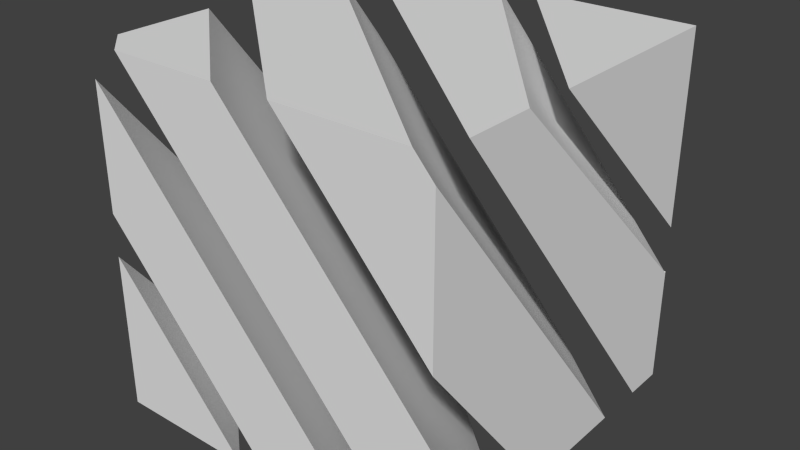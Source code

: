# Source: character13.blend  (saved by Blender 2.76.0; exported with 4.5.12 LTS)
import bpy
from mathutils import Matrix  # noqa: F401  (used for matrix-valued properties, if any)

bpy.ops.wm.read_factory_settings(use_empty=True)
scene = bpy.context.scene
scene.name = 'Scene'

# ---- collections
col_collection_1 = bpy.data.collections.new('Collection 1'); scene.collection.children.link(col_collection_1)

# ---- world
world_world = bpy.data.worlds.new('World'); scene.world = world_world
world_world.color = (0.05088, 0.05088, 0.05088)
world_world.use_sun_shadow = False
world_world.sun_shadow_jitter_overblur = 0.0
world_world.cycles.sampling_method = 'MANUAL'
world_world.cycles.sample_map_resolution = 256

# ---- meshes
me_cube_003 = bpy.data.meshes.new('Cube.003')
me_cube_003.from_pydata([(-1.0, -0.8471, 1.0), (-1.0, -0.2893, 1.0), (-1.0, 1.0, -0.634), (-1.0, 1.0, -1.0), (-1.0, 0.731, -1.0), (-0.8251, -1.0, 1.0), (-0.1867, -1.0, 1.0), (-0.6695, 1.0, -1.0), (1.0, -1.0, -0.3142), (1.0, -0.4588, -1.0), (1.0, -1.0, -1.0), (0.9809, -1.0, -1.0), (-1.0, 0.002456, 1.0), (-1.0, 0.6524, 1.0), (-1.0, 1.0, 0.5595), (-1.0, 1.0, -0.2642), (0.1472, -1.0, 1.0), (0.891, -1.0, 1.0), (1.0, -1.0, 0.8793), (1.0, 0.4829, -1.0), (0.4082, 1.0, -1.0), (-0.3356, 1.0, -1.0), (1.0, -1.0, 0.05556), (1.0, -0.1671, -1.0), (-1.0, 0.9442, 1.0), (-1.0, 1.0, 1.0), (-1.0, 1.0, 0.9292), (1.0, -0.8035, 1.0), (1.0, -0.4116, 1.0), (-0.153, 1.0, 1.0), (0.992, 1.0, -0.3429), (1.0, 1.0, -0.3429), (1.0, 1.0, -1.0), (0.7421, 1.0, -1.0), (1.0, 0.7746, -1.0), (1.0, 0.9953, -0.3478), (0.07944, 1.0, 1.0), (1.0, 1.0, 1.0), (1.0, 1.0, -0.07966), (1.0, -0.127, 1.0), (-1.0, 0.4392, -1.0), (-1.0, -0.11, -1.0), (-1.0, -1.0, 0.1279), (-1.0, -1.0, 0.824), (0.647, -1.0, -1.0), (0.0185, -1.0, -1.0), (-1.0, -0.3, -1.0), (-1.0, -1.0, -1.0), (-1.0, -1.0, -0.1129), (-0.199, -1.0, -1.0)], [], [(0, 1, 2, 3, 4), (5, 6, 1, 0), (7, 2, 1, 6, 8, 9), (7, 3, 2), (4, 3, 7, 9, 10, 11), (6, 5, 11, 10, 8), (8, 10, 9), (4, 11, 5, 0), (12, 13, 14, 15), (13, 12, 16, 17), (17, 18, 19, 20, 14, 13), (20, 21, 15, 14), (17, 16, 22, 18), (18, 22, 23, 19), (21, 20, 19, 23), (16, 12, 15, 21, 23, 22), (24, 25, 26), (27, 28, 29, 25, 24), (25, 29, 30, 31, 32, 33, 26), (28, 27, 34, 32, 31, 35), (35, 30, 29, 28), (30, 35, 31), (33, 32, 34), (33, 34, 27, 24, 26), (36, 37, 38), (39, 37, 36), (37, 39, 38), (39, 36, 38), (40, 41, 42, 43), (43, 44, 40), (41, 40, 44, 45), (43, 42, 45, 44), (45, 42, 41), (46, 47, 48), (47, 46, 49), (48, 47, 49), (49, 46, 48)])
_uv = me_cube_003.uv_layers.new(name='UVMap')
_uv.uv.foreach_set('vector', [0.3095, 0.05214, 0.3285, 0.03835, 0.3213, 0.01603, 0.2978, 0.01603, 0.2906, 0.03835, 0.2896, 0.01222, 0.3295, 0.01222, 0.3295, 0.05214, 0.2896, 0.05214, 0.3095, 0.05214, 0.3268, 0.04216, 0.3268, 0.0222, 0.3095, 0.01222, 0.2923, 0.0222, 0.2923, 0.04216, 0.2896, 0.01222, 0.3295, 0.01222, 0.3295, 0.05214, 0.3095, 0.05214, 0.3268, 0.04216, 0.3268, 0.0222, 0.3095, 0.01222, 0.2923, 0.0222, 0.2923, 0.04216, 0.3095, 0.05214, 0.3285, 0.03835, 0.3213, 0.01603, 0.2978, 0.01603, 0.2906, 0.03835, 0.2896, 0.01222, 0.3295, 0.01222, 0.3295, 0.05214, 0.2896, 0.01222, 0.3295, 0.01222, 0.3295, 0.05214, 0.2896, 0.05214, 0.2896, 0.01222, 0.3295, 0.01222, 0.3295, 0.05214, 0.2896, 0.05214, 0.2896, 0.01222, 0.3295, 0.01222, 0.3295, 0.05214, 0.2896, 0.05214, 0.3095, 0.05214, 0.3268, 0.04216, 0.3268, 0.0222, 0.3095, 0.01222, 0.2923, 0.0222, 0.2923, 0.04216, 0.2896, 0.01222, 0.3295, 0.01222, 0.3295, 0.05214, 0.2896, 0.05214, 0.2896, 0.01222, 0.3295, 0.01222, 0.3295, 0.05214, 0.2896, 0.05214, 0.2896, 0.01222, 0.3295, 0.01222, 0.3295, 0.05214, 0.2896, 0.05214, 0.2896, 0.01222, 0.3295, 0.01222, 0.3295, 0.05214, 0.2896, 0.05214, 0.3095, 0.05214, 0.3268, 0.04216, 0.3268, 0.0222, 0.3095, 0.01222, 0.2923, 0.0222, 0.2923, 0.04216, 0.2896, 0.01222, 0.3295, 0.01222, 0.3295, 0.05214, 0.3095, 0.05214, 0.3285, 0.03835, 0.3213, 0.01603, 0.2978, 0.01603, 0.2906, 0.03835, 0.3095, 0.05214, 0.3252, 0.04463, 0.329, 0.02774, 0.3182, 0.0142, 0.3009, 0.0142, 0.2901, 0.02774, 0.2939, 0.04463, 0.3095, 0.05214, 0.3268, 0.04216, 0.3268, 0.0222, 0.3095, 0.01222, 0.2923, 0.0222, 0.2923, 0.04216, 0.2896, 0.01222, 0.3295, 0.01222, 0.3295, 0.05214, 0.2896, 0.05214, 0.2896, 0.01222, 0.3295, 0.01222, 0.3295, 0.05214, 0.2896, 0.01222, 0.3295, 0.01222, 0.3295, 0.05214, 0.3095, 0.05214, 0.3285, 0.03835, 0.3213, 0.01603, 0.2978, 0.01603, 0.2906, 0.03835, 0.2896, 0.01222, 0.3295, 0.01222, 0.3295, 0.05214, 0.2896, 0.01222, 0.3295, 0.01222, 0.3295, 0.05214, 0.2896, 0.01222, 0.3295, 0.01222, 0.3295, 0.05214, 0.2896, 0.01222, 0.3295, 0.01222, 0.3295, 0.05214, 0.2896, 0.01222, 0.3295, 0.01222, 0.3295, 0.05214, 0.2896, 0.05214, 0.2896, 0.01222, 0.3295, 0.01222, 0.3295, 0.05214, 0.2896, 0.01222, 0.3295, 0.01222, 0.3295, 0.05214, 0.2896, 0.05214, 0.2896, 0.01222, 0.3295, 0.01222, 0.3295, 0.05214, 0.2896, 0.05214, 0.2896, 0.01222, 0.3295, 0.01222, 0.3295, 0.05214, 0.2896, 0.01222, 0.3295, 0.01222, 0.3295, 0.05214, 0.2896, 0.01222, 0.3295, 0.01222, 0.3295, 0.05214, 0.2896, 0.01222, 0.3295, 0.01222, 0.3295, 0.05214, 0.2896, 0.01222, 0.3295, 0.01222, 0.3295, 0.05214])
me_cube_003.use_remesh_preserve_volume = False
me_cube_003.use_remesh_preserve_attributes = False
me_cube_003.use_mirror_vertex_groups = False
me_cube_003.update()

# ---- objects
ob_cube = bpy.data.objects.new('Cube', me_cube_003)

# ---- transforms, parenting, visibility, modifiers, constraints
ob_cube.location = (0.0, 0.0, 0.0)
ob_cube.scale = (0.5, 0.5, 0.5)
ob_cube.lineart.crease_threshold = 0.0

# ---- collection membership
col_collection_1.objects.link(ob_cube)

# ---- scene / render settings (as saved in the file)
scene.frame_start = 1; scene.frame_end = 250; scene.frame_set(1)
scene.render.engine = 'BLENDER_EEVEE_NEXT'
scene.render.resolution_percentage = 50
scene.render.dither_intensity = 0.0
scene.cycles.use_denoising = False
scene.cycles.samples = 10
scene.cycles.sampling_pattern = 'TABULATED_SOBOL'
scene.cycles.light_sampling_threshold = 0.0
scene.cycles.use_adaptive_sampling = False
scene.cycles.use_light_tree = False
scene.cycles.blur_glossy = 0.0
scene.cycles.pixel_filter_type = 'GAUSSIAN'
scene.cycles.sample_clamp_indirect = 0.0
scene.view_settings.view_transform = 'Standard'
bpy.context.view_layer.update()

# ---- added for rendering (the .blend has no active camera and no usable light): camera, sun
cam_auto = bpy.data.cameras.new('AutoCamera')
cam_auto.lens = 50.0
cam_auto.sensor_width = 36.0
cam_auto.clip_end = 1000.0
ob_auto_camera = bpy.data.objects.new('AutoCamera', cam_auto)
scene.collection.objects.link(ob_auto_camera)
ob_auto_camera.location = (1.60254, -1.92304, 1.28203)
ob_auto_camera.rotation_euler = (1.09748, -7.21219e-08, 0.694738)
scene.camera = ob_auto_camera
light_auto_sun = bpy.data.lights.new('AutoSun', 'SUN')
light_auto_sun.energy = 3.0
light_auto_sun.angle = 0.0523599
ob_auto_sun = bpy.data.objects.new('AutoSun', light_auto_sun)
scene.collection.objects.link(ob_auto_sun)
ob_auto_sun.rotation_euler = (0.872665, 0.174533, 0.523599)
bpy.context.view_layer.update()
